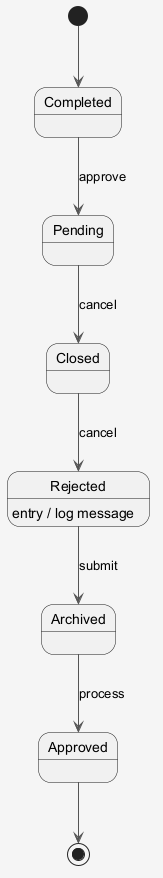

The diagram above was rendered by PlantUML. Its source (embedded in the PNG):
@startuml
skinparam shadowing false
skinparam backgroundColor #F5F5F5
skinparam ArrowColor #555555
[*] --> Completed
Completed --> Pending : approve
Pending --> Closed : cancel
Closed --> Rejected : cancel
Rejected --> Archived : submit
Rejected : entry / log message
Archived --> Approved : process
Approved --> [*]
@enduml